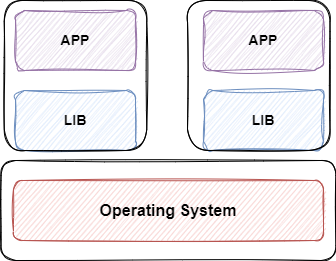

The diagram above was exported from draw.io. Its source (the exported page's mxGraphModel, read from the mxfile embedded in the PNG):
<mxGraphModel dx="792" dy="1053" grid="1" gridSize="10" guides="1" tooltips="1" connect="1" arrows="1" fold="1" page="1" pageScale="1" pageWidth="850" pageHeight="1100" math="0" shadow="0">
  <root>
    <mxCell id="0" />
    <mxCell id="1" parent="0" />
    <mxCell id="6F_cQcrUnMuMqoamqUOp-1" value="&lt;font style=&quot;font-size: 14px;&quot;&gt;&lt;b&gt;APP&lt;/b&gt;&lt;/font&gt;" style="rounded=1;whiteSpace=wrap;html=1;sketch=1;curveFitting=1;jiggle=2;fillColor=#e1d5e7;strokeColor=#9673a6;" vertex="1" parent="1">
      <mxGeometry x="182" y="700" width="120" height="60" as="geometry" />
    </mxCell>
    <mxCell id="6F_cQcrUnMuMqoamqUOp-4" value="&lt;font style=&quot;font-size: 14px;&quot;&gt;&lt;b&gt;LIB&lt;/b&gt;&lt;/font&gt;" style="rounded=1;whiteSpace=wrap;html=1;sketch=1;curveFitting=1;jiggle=2;fillColor=#dae8fc;strokeColor=#6c8ebf;" vertex="1" parent="1">
      <mxGeometry x="182" y="780" width="120" height="60" as="geometry" />
    </mxCell>
    <mxCell id="6F_cQcrUnMuMqoamqUOp-6" value="" style="rounded=1;whiteSpace=wrap;html=1;sketch=1;fontSize=14;fillColor=none;" vertex="1" parent="1">
      <mxGeometry x="167.5" y="850" width="335" height="100" as="geometry" />
    </mxCell>
    <mxCell id="6F_cQcrUnMuMqoamqUOp-18" value="&lt;b&gt;Operating System&lt;/b&gt;" style="rounded=1;whiteSpace=wrap;html=1;sketch=1;fontSize=16;fillColor=#f8cecc;strokeColor=#b85450;" vertex="1" parent="1">
      <mxGeometry x="180" y="870" width="310" height="60" as="geometry" />
    </mxCell>
    <mxCell id="6F_cQcrUnMuMqoamqUOp-19" value="&lt;font style=&quot;font-size: 14px;&quot;&gt;&lt;b&gt;APP&lt;/b&gt;&lt;/font&gt;" style="rounded=1;whiteSpace=wrap;html=1;sketch=1;curveFitting=1;jiggle=2;fillColor=#e1d5e7;strokeColor=#9673a6;" vertex="1" parent="1">
      <mxGeometry x="370" y="700" width="120" height="60" as="geometry" />
    </mxCell>
    <mxCell id="6F_cQcrUnMuMqoamqUOp-20" value="&lt;font style=&quot;font-size: 14px;&quot;&gt;&lt;b&gt;LIB&lt;/b&gt;&lt;/font&gt;" style="rounded=1;whiteSpace=wrap;html=1;sketch=1;curveFitting=1;jiggle=2;fillColor=#dae8fc;strokeColor=#6c8ebf;" vertex="1" parent="1">
      <mxGeometry x="370" y="780" width="120" height="60" as="geometry" />
    </mxCell>
    <mxCell id="6F_cQcrUnMuMqoamqUOp-23" value="" style="rounded=1;whiteSpace=wrap;html=1;sketch=1;fontSize=14;fillColor=none;" vertex="1" parent="1">
      <mxGeometry x="170.75" y="690" width="142.5" height="150" as="geometry" />
    </mxCell>
    <mxCell id="6F_cQcrUnMuMqoamqUOp-24" value="" style="rounded=1;whiteSpace=wrap;html=1;sketch=1;fontSize=14;fillColor=none;" vertex="1" parent="1">
      <mxGeometry x="354" y="690" width="142.5" height="150" as="geometry" />
    </mxCell>
  </root>
</mxGraphModel>